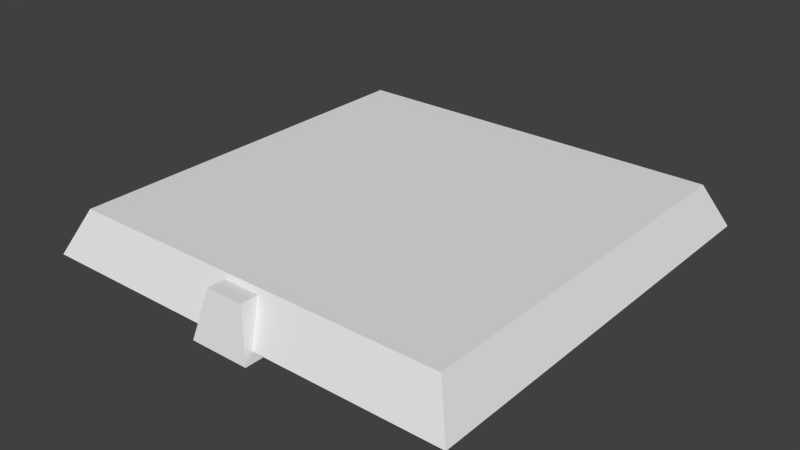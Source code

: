 # Source: chestlid.blend  (saved by Blender 2.72.0; exported with 4.5.12 LTS)
import bpy
from mathutils import Matrix  # noqa: F401  (used for matrix-valued properties, if any)

bpy.ops.wm.read_factory_settings(use_empty=True)
scene = bpy.context.scene
scene.name = 'Scene'

# ---- collections
col_collection_1 = bpy.data.collections.new('Collection 1'); scene.collection.children.link(col_collection_1)

# ---- world
world_world = bpy.data.worlds.new('World'); scene.world = world_world
world_world.color = (0.05088, 0.05088, 0.05088)
world_world.use_sun_shadow = False
world_world.sun_shadow_jitter_overblur = 0.0
world_world.cycles.sampling_method = 'MANUAL'
world_world.cycles.sample_map_resolution = 256

# ---- meshes
me_cube_002 = bpy.data.meshes.new('Cube.002')
me_cube_002.from_pydata([(5.96e-08, 0.0, 5.96e-08), (1.0, 0.0, 1.192e-07), (0.9509, 0.04873, 0.1), (0.04491, 0.04873, 0.1), (5.96e-08, 1.0, 0.0), (1.0, 1.0, 5.96e-08), (0.9509, 0.9555, 0.1), (0.04491, 0.9555, 0.1), (0.57, -0.02313, -0.02081), (0.57, 0.07687, -0.02081), (0.5413, 0.04772, 0.08919), (0.5413, 0.001781, 0.08919), (0.43, -0.02313, -0.02081), (0.43, 0.07687, -0.02081), (0.4545, 0.04772, 0.08919), (0.4545, 0.001781, 0.08919)], [], [(7, 6, 5, 4), (1, 0, 4, 5), (2, 1, 5, 6), (0, 3, 7, 4), (0, 1, 2, 3), (3, 2, 6, 7), (15, 14, 13, 12), (9, 8, 12, 13), (10, 9, 13, 14), (8, 11, 15, 12), (8, 9, 10, 11), (11, 10, 14, 15)])
_uv = me_cube_002.uv_layers.new(name='UVMap')
_uv.uv.foreach_set('vector', [0.001038, 0.5731, 0.9959, 0.5731, 0.9874, 0.4759, 0.01612, 0.4759, 0.0, 0.0, 1.0, 0.0, 1.0, 1.0, 0.0, 1.0, 0.02308, 0.9656, 0.1124, 0.9656, 0.1124, 0.07249, 0.02308, 0.07249, 0.1046, 0.9628, 0.0126, 0.9628, 0.0126, 0.04255, 0.1046, 0.04255, 0.9681, 0.5061, 0.006878, 0.5061, 0.01208, 0.41, 0.9761, 0.41, 0.0, 0.0, 1.0, 0.0, 1.0, 1.0, 0.0, 1.0, 0.04526, 0.4883, 0.06823, 0.4883, 0.0828, 0.4333, 0.0328, 0.4333, 0.1021, 0.3036, 0.1021, 0.2536, 0.03209, 0.2536, 0.03209, 0.3036, 0.07907, 0.5879, 0.09344, 0.5329, 0.02344, 0.5329, 0.03568, 0.5879, 0.09344, 0.5329, 0.07907, 0.5879, 0.03568, 0.5879, 0.02344, 0.5329, 0.0328, 0.4333, 0.0828, 0.4333, 0.06823, 0.4883, 0.04526, 0.4883, 0.08773, 0.266, 0.08773, 0.289, 0.04434, 0.289, 0.04434, 0.266])
me_cube_002.use_remesh_preserve_volume = False
me_cube_002.use_remesh_preserve_attributes = False
me_cube_002.use_mirror_vertex_groups = False
me_cube_002.update()

# ---- objects
ob_cube = bpy.data.objects.new('Cube', me_cube_002)

# ---- transforms, parenting, visibility, modifiers, constraints
ob_cube.location = (0.0, -1.0, 0.0)
ob_cube.lineart.crease_threshold = 0.0

# ---- collection membership
col_collection_1.objects.link(ob_cube)

# ---- scene / render settings (as saved in the file)
scene.frame_start = 1; scene.frame_end = 250; scene.frame_set(1)
scene.render.engine = 'BLENDER_EEVEE_NEXT'
scene.render.image_settings.color_mode = 'RGB'
scene.render.image_settings.compression = 90
scene.render.resolution_percentage = 50
scene.render.dither_intensity = 0.0
scene.cycles.use_denoising = False
scene.cycles.samples = 10
scene.cycles.sampling_pattern = 'TABULATED_SOBOL'
scene.cycles.light_sampling_threshold = 0.0
scene.cycles.use_adaptive_sampling = False
scene.cycles.use_light_tree = False
scene.cycles.blur_glossy = 0.0
scene.cycles.volume_bounces = 1
scene.cycles.pixel_filter_type = 'GAUSSIAN'
scene.cycles.sample_clamp_indirect = 0.0
scene.view_settings.view_transform = 'Standard'
bpy.context.view_layer.update()

# ---- added for rendering (the .blend has no active camera and no usable light): camera, sun
cam_auto = bpy.data.cameras.new('AutoCamera')
cam_auto.lens = 50.0
cam_auto.sensor_width = 36.0
cam_auto.clip_end = 1000.0
ob_auto_camera = bpy.data.objects.new('AutoCamera', cam_auto)
scene.collection.objects.link(ob_auto_camera)
ob_auto_camera.location = (1.8284, -2.10564, 1.10231)
ob_auto_camera.rotation_euler = (1.09748, -7.21219e-08, 0.694738)
scene.camera = ob_auto_camera
light_auto_sun = bpy.data.lights.new('AutoSun', 'SUN')
light_auto_sun.energy = 3.0
light_auto_sun.angle = 0.0523599
ob_auto_sun = bpy.data.objects.new('AutoSun', light_auto_sun)
scene.collection.objects.link(ob_auto_sun)
ob_auto_sun.rotation_euler = (0.872665, 0.174533, 0.523599)
bpy.context.view_layer.update()
